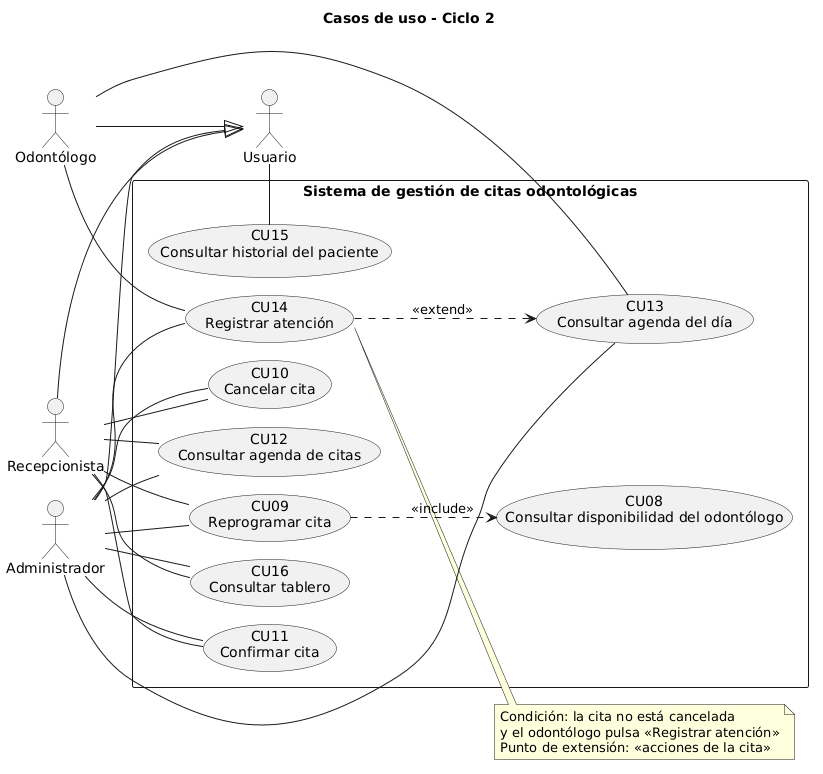

The diagram above was rendered by PlantUML. Its source (embedded in the PNG):
@startuml casos_uso_ciclo2
!pragma layout smetana
title Casos de uso - Ciclo 2
left to right direction
skinparam packageStyle rectangle
actor "Usuario" as Usuario
actor "Recepcionista" as Recepcionista
actor "Odontólogo" as Odontologo
actor "Administrador" as Administrador
Recepcionista --|> Usuario
Odontologo --|> Usuario
Administrador --|> Usuario
rectangle "Sistema de gestión de citas odontológicas" {
  usecase "CU09\nReprogramar cita" as CU09
  usecase "CU10\nCancelar cita" as CU10
  usecase "CU11\nConfirmar cita" as CU11
  usecase "CU12\nConsultar agenda de citas" as CU12
  usecase "CU13\nConsultar agenda del día" as CU13
  usecase "CU14\nRegistrar atención" as CU14
  usecase "CU15\nConsultar historial del paciente" as CU15
  usecase "CU16\nConsultar tablero" as CU16
  usecase "CU08\nConsultar disponibilidad del odontólogo" as CU08
}
Recepcionista -- CU09
Administrador -- CU09
Recepcionista -- CU10
Administrador -- CU10
Recepcionista -- CU11
Administrador -- CU11
Recepcionista -- CU12
Administrador -- CU12
Odontologo -- CU13
Administrador -- CU13
Odontologo -- CU14
Administrador -- CU14
Usuario -- CU15
Recepcionista -- CU16
Administrador -- CU16
CU09 ..> CU08 : <<include>>
CU14 ..> CU13 : <<extend>>
note right of CU14
  Condición: la cita no está cancelada
  y el odontólogo pulsa «Registrar atención»
  Punto de extensión: «acciones de la cita»
end note
@enduml